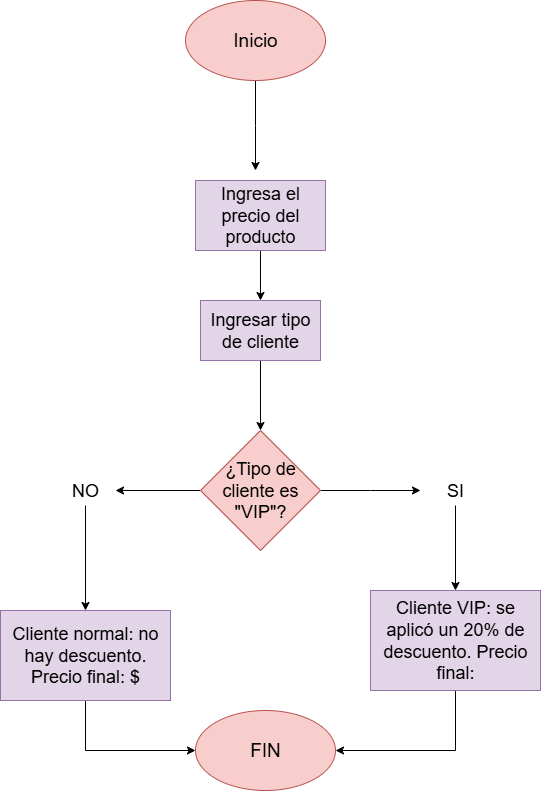

The diagram above was exported from draw.io. Its source (the exported page's mxGraphModel, read from the mxfile embedded in the PNG):
<mxGraphModel dx="872" dy="465" grid="1" gridSize="10" guides="1" tooltips="1" connect="1" arrows="1" fold="1" page="1" pageScale="1" pageWidth="827" pageHeight="1169" math="0" shadow="0">
  <root>
    <mxCell id="0" />
    <mxCell id="1" parent="0" />
    <mxCell id="XyXYfsmoOx8_1LKiq6vj-1" value="" style="edgeStyle=orthogonalEdgeStyle;rounded=0;orthogonalLoop=1;jettySize=auto;html=1;" edge="1" parent="1" source="XyXYfsmoOx8_1LKiq6vj-2">
      <mxGeometry relative="1" as="geometry">
        <mxPoint x="400" y="170" as="targetPoint" />
      </mxGeometry>
    </mxCell>
    <mxCell id="XyXYfsmoOx8_1LKiq6vj-2" value="&lt;font style=&quot;font-size: 19px;&quot;&gt;Inicio&lt;/font&gt;" style="ellipse;whiteSpace=wrap;html=1;fillColor=#f8cecc;strokeColor=#b85450;" vertex="1" parent="1">
      <mxGeometry x="330" width="140" height="80" as="geometry" />
    </mxCell>
    <mxCell id="XyXYfsmoOx8_1LKiq6vj-19" value="" style="edgeStyle=orthogonalEdgeStyle;rounded=0;orthogonalLoop=1;jettySize=auto;html=1;" edge="1" parent="1" source="XyXYfsmoOx8_1LKiq6vj-4" target="XyXYfsmoOx8_1LKiq6vj-18">
      <mxGeometry relative="1" as="geometry" />
    </mxCell>
    <mxCell id="XyXYfsmoOx8_1LKiq6vj-4" value="&lt;font style=&quot;font-size: 18px;&quot;&gt;Ingresa el precio del producto&lt;/font&gt;" style="rounded=0;whiteSpace=wrap;html=1;fillColor=#e1d5e7;strokeColor=#9673a6;" vertex="1" parent="1">
      <mxGeometry x="340" y="180" width="130" height="70" as="geometry" />
    </mxCell>
    <mxCell id="XyXYfsmoOx8_1LKiq6vj-22" value="" style="edgeStyle=orthogonalEdgeStyle;rounded=0;orthogonalLoop=1;jettySize=auto;html=1;" edge="1" parent="1" source="XyXYfsmoOx8_1LKiq6vj-7">
      <mxGeometry relative="1" as="geometry">
        <mxPoint x="565" y="490" as="targetPoint" />
      </mxGeometry>
    </mxCell>
    <mxCell id="XyXYfsmoOx8_1LKiq6vj-24" value="" style="edgeStyle=orthogonalEdgeStyle;rounded=0;orthogonalLoop=1;jettySize=auto;html=1;" edge="1" parent="1" source="XyXYfsmoOx8_1LKiq6vj-7" target="XyXYfsmoOx8_1LKiq6vj-11">
      <mxGeometry relative="1" as="geometry" />
    </mxCell>
    <mxCell id="XyXYfsmoOx8_1LKiq6vj-7" value="&lt;span style=&quot;font-size: 18px;&quot;&gt;¿Tipo de cliente es &quot;VIP&quot;?&lt;/span&gt;" style="rhombus;whiteSpace=wrap;html=1;fillColor=#f8cecc;strokeColor=#b85450;" vertex="1" parent="1">
      <mxGeometry x="345" y="430" width="120" height="120" as="geometry" />
    </mxCell>
    <mxCell id="XyXYfsmoOx8_1LKiq6vj-26" value="" style="edgeStyle=orthogonalEdgeStyle;rounded=0;orthogonalLoop=1;jettySize=auto;html=1;" edge="1" parent="1" source="XyXYfsmoOx8_1LKiq6vj-9" target="XyXYfsmoOx8_1LKiq6vj-13">
      <mxGeometry relative="1" as="geometry" />
    </mxCell>
    <mxCell id="XyXYfsmoOx8_1LKiq6vj-9" value="&lt;font style=&quot;font-size: 18px;&quot;&gt;SI&lt;/font&gt;" style="text;html=1;align=center;verticalAlign=middle;whiteSpace=wrap;rounded=0;" vertex="1" parent="1">
      <mxGeometry x="570" y="475" width="60" height="30" as="geometry" />
    </mxCell>
    <mxCell id="XyXYfsmoOx8_1LKiq6vj-25" value="" style="edgeStyle=orthogonalEdgeStyle;rounded=0;orthogonalLoop=1;jettySize=auto;html=1;" edge="1" parent="1" source="XyXYfsmoOx8_1LKiq6vj-11" target="XyXYfsmoOx8_1LKiq6vj-15">
      <mxGeometry relative="1" as="geometry" />
    </mxCell>
    <mxCell id="XyXYfsmoOx8_1LKiq6vj-11" value="&lt;span style=&quot;font-size: 18px;&quot;&gt;NO&lt;/span&gt;" style="text;html=1;align=center;verticalAlign=middle;whiteSpace=wrap;rounded=0;" vertex="1" parent="1">
      <mxGeometry x="200" y="475" width="60" height="30" as="geometry" />
    </mxCell>
    <mxCell id="XyXYfsmoOx8_1LKiq6vj-12" value="" style="edgeStyle=orthogonalEdgeStyle;rounded=0;orthogonalLoop=1;jettySize=auto;html=1;entryX=1;entryY=0.5;entryDx=0;entryDy=0;exitX=0.5;exitY=1;exitDx=0;exitDy=0;" edge="1" parent="1" source="XyXYfsmoOx8_1LKiq6vj-13" target="XyXYfsmoOx8_1LKiq6vj-16">
      <mxGeometry relative="1" as="geometry">
        <mxPoint x="570" y="600" as="targetPoint" />
      </mxGeometry>
    </mxCell>
    <mxCell id="XyXYfsmoOx8_1LKiq6vj-13" value="&lt;span style=&quot;font-size: 18px;&quot;&gt;Cliente VIP: se aplicó un 20% de descuento. Precio final:&lt;/span&gt;" style="rounded=0;whiteSpace=wrap;html=1;fillColor=#e1d5e7;strokeColor=#9673a6;" vertex="1" parent="1">
      <mxGeometry x="515" y="590" width="170" height="100" as="geometry" />
    </mxCell>
    <mxCell id="XyXYfsmoOx8_1LKiq6vj-14" value="" style="edgeStyle=orthogonalEdgeStyle;rounded=0;orthogonalLoop=1;jettySize=auto;html=1;entryX=0;entryY=0.5;entryDx=0;entryDy=0;exitX=0.5;exitY=1;exitDx=0;exitDy=0;" edge="1" parent="1" source="XyXYfsmoOx8_1LKiq6vj-15" target="XyXYfsmoOx8_1LKiq6vj-16">
      <mxGeometry relative="1" as="geometry">
        <mxPoint x="210" y="600" as="targetPoint" />
      </mxGeometry>
    </mxCell>
    <mxCell id="XyXYfsmoOx8_1LKiq6vj-15" value="&lt;span style=&quot;font-size: 18px;&quot;&gt;Cliente normal: no hay descuento. Precio final: $&lt;/span&gt;" style="rounded=0;whiteSpace=wrap;html=1;fillColor=#e1d5e7;strokeColor=#9673a6;" vertex="1" parent="1">
      <mxGeometry x="145" y="610" width="170" height="90" as="geometry" />
    </mxCell>
    <mxCell id="XyXYfsmoOx8_1LKiq6vj-16" value="&lt;span style=&quot;font-size: 19px;&quot;&gt;FIN&lt;/span&gt;" style="ellipse;whiteSpace=wrap;html=1;fillColor=#f8cecc;strokeColor=#b85450;" vertex="1" parent="1">
      <mxGeometry x="340" y="710" width="140" height="80" as="geometry" />
    </mxCell>
    <mxCell id="XyXYfsmoOx8_1LKiq6vj-20" value="" style="edgeStyle=orthogonalEdgeStyle;rounded=0;orthogonalLoop=1;jettySize=auto;html=1;" edge="1" parent="1" source="XyXYfsmoOx8_1LKiq6vj-18" target="XyXYfsmoOx8_1LKiq6vj-7">
      <mxGeometry relative="1" as="geometry" />
    </mxCell>
    <mxCell id="XyXYfsmoOx8_1LKiq6vj-18" value="&lt;font style=&quot;font-size: 18px;&quot;&gt;Ingresar tipo de cliente&lt;/font&gt;" style="whiteSpace=wrap;html=1;fillColor=#e1d5e7;strokeColor=#9673a6;rounded=0;" vertex="1" parent="1">
      <mxGeometry x="345" y="300" width="120" height="60" as="geometry" />
    </mxCell>
  </root>
</mxGraphModel>